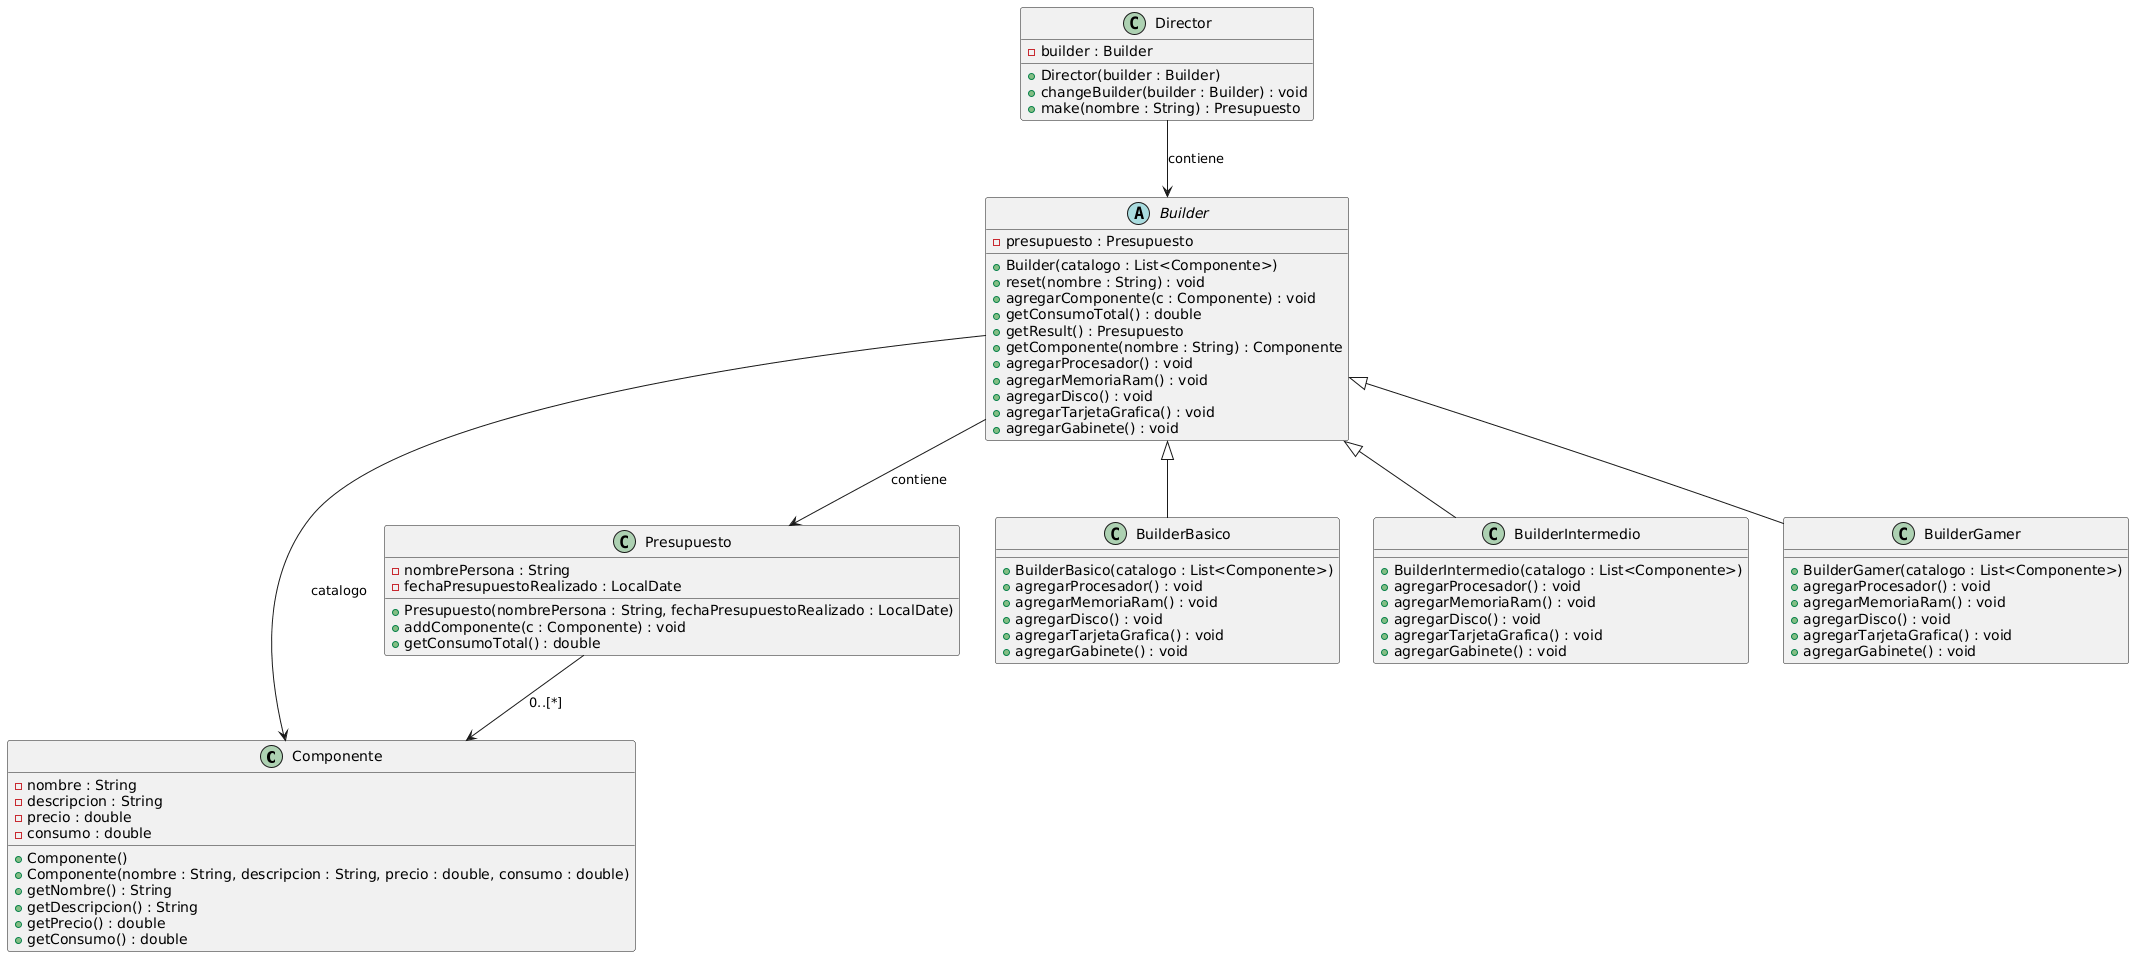

The diagram above was rendered by PlantUML. Its source (embedded in the PNG):
@startuml
class Componente {
    - nombre : String
    - descripcion : String
    - precio : double
    - consumo : double
    + Componente()
    + Componente(nombre : String, descripcion : String, precio : double, consumo : double)
    + getNombre() : String
    + getDescripcion() : String
    + getPrecio() : double
    + getConsumo() : double
}

class Presupuesto {
    - nombrePersona : String
    - fechaPresupuestoRealizado : LocalDate
    + Presupuesto(nombrePersona : String, fechaPresupuestoRealizado : LocalDate)
    + addComponente(c : Componente) : void
    + getConsumoTotal() : double
}

abstract class Builder {
    - presupuesto : Presupuesto
    + Builder(catalogo : List<Componente>)
    + reset(nombre : String) : void
    + agregarComponente(c : Componente) : void
    + getConsumoTotal() : double
    + getResult() : Presupuesto
    + getComponente(nombre : String) : Componente
    + agregarProcesador() : void
    + agregarMemoriaRam() : void
    + agregarDisco() : void
    + agregarTarjetaGrafica() : void
    + agregarGabinete() : void
}

class BuilderBasico extends Builder {
    + BuilderBasico(catalogo : List<Componente>)
    + agregarProcesador() : void
    + agregarMemoriaRam() : void
    + agregarDisco() : void
    + agregarTarjetaGrafica() : void
    + agregarGabinete() : void
}

class BuilderIntermedio extends Builder {
    + BuilderIntermedio(catalogo : List<Componente>)
    + agregarProcesador() : void
    + agregarMemoriaRam() : void
    + agregarDisco() : void
    + agregarTarjetaGrafica() : void
    + agregarGabinete() : void
}

class BuilderGamer extends Builder {
    + BuilderGamer(catalogo : List<Componente>)
    + agregarProcesador() : void
    + agregarMemoriaRam() : void
    + agregarDisco() : void
    + agregarTarjetaGrafica() : void
    + agregarGabinete() : void
}

class Director {
    - builder : Builder
    + Director(builder : Builder)
    + changeBuilder(builder : Builder) : void
    + make(nombre : String) : Presupuesto
}

Director --> Builder: "contiene"
Builder --> Presupuesto: "contiene"
Presupuesto --> Componente: "0..[*]"
Builder -> Componente: "catalogo"
@enduml